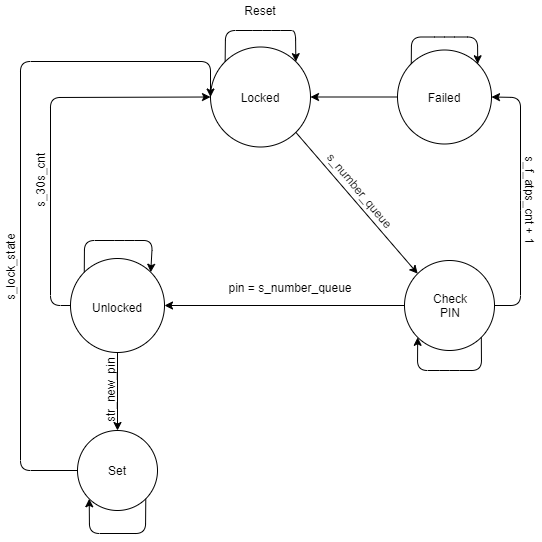

The diagram above was exported from draw.io. Its source (the exported page's mxGraphModel, read from the mxfile embedded in the PNG):
<mxGraphModel dx="1542" dy="722" grid="1" gridSize="10" guides="1" tooltips="1" connect="1" arrows="1" fold="1" page="1" pageScale="1" pageWidth="827" pageHeight="1169" math="0" shadow="0">
  <root>
    <mxCell id="0" />
    <mxCell id="1" parent="0" />
    <mxCell id="WSciG-yNPP02pzn8_A1z-2" value="" style="ellipse;whiteSpace=wrap;html=1;aspect=fixed;" vertex="1" parent="1">
      <mxGeometry x="340" y="76.5" width="100" height="100" as="geometry" />
    </mxCell>
    <mxCell id="WSciG-yNPP02pzn8_A1z-3" value="Locked" style="text;html=1;strokeColor=none;fillColor=none;align=center;verticalAlign=middle;whiteSpace=wrap;rounded=0;" vertex="1" parent="1">
      <mxGeometry x="370" y="116.5" width="40" height="20" as="geometry" />
    </mxCell>
    <mxCell id="WSciG-yNPP02pzn8_A1z-4" value="" style="ellipse;whiteSpace=wrap;html=1;aspect=fixed;" vertex="1" parent="1">
      <mxGeometry x="527" y="79.5" width="94" height="94" as="geometry" />
    </mxCell>
    <mxCell id="WSciG-yNPP02pzn8_A1z-5" value="Failed" style="text;html=1;strokeColor=none;fillColor=none;align=center;verticalAlign=middle;whiteSpace=wrap;rounded=0;" vertex="1" parent="1">
      <mxGeometry x="554" y="116.5" width="40" height="20" as="geometry" />
    </mxCell>
    <mxCell id="WSciG-yNPP02pzn8_A1z-6" value="" style="endArrow=classic;html=1;exitX=0;exitY=0;exitDx=0;exitDy=0;entryX=1;entryY=0;entryDx=0;entryDy=0;" edge="1" parent="1" source="WSciG-yNPP02pzn8_A1z-2" target="WSciG-yNPP02pzn8_A1z-2">
      <mxGeometry width="50" height="50" relative="1" as="geometry">
        <mxPoint x="396" y="380" as="sourcePoint" />
        <mxPoint x="446" y="330" as="targetPoint" />
        <Array as="points">
          <mxPoint x="355" y="60" />
          <mxPoint x="382" y="60" />
          <mxPoint x="410" y="60" />
          <mxPoint x="425" y="60" />
        </Array>
      </mxGeometry>
    </mxCell>
    <mxCell id="WSciG-yNPP02pzn8_A1z-8" value="" style="ellipse;whiteSpace=wrap;html=1;aspect=fixed;" vertex="1" parent="1">
      <mxGeometry x="534" y="290" width="90" height="90" as="geometry" />
    </mxCell>
    <mxCell id="WSciG-yNPP02pzn8_A1z-9" value="Check PIN" style="text;html=1;strokeColor=none;fillColor=none;align=center;verticalAlign=middle;whiteSpace=wrap;rounded=0;" vertex="1" parent="1">
      <mxGeometry x="560" y="325" width="40" height="20" as="geometry" />
    </mxCell>
    <mxCell id="WSciG-yNPP02pzn8_A1z-12" value="" style="ellipse;whiteSpace=wrap;html=1;aspect=fixed;" vertex="1" parent="1">
      <mxGeometry x="200" y="288" width="94" height="94" as="geometry" />
    </mxCell>
    <mxCell id="WSciG-yNPP02pzn8_A1z-13" value="Unlocked" style="text;html=1;strokeColor=none;fillColor=none;align=center;verticalAlign=middle;whiteSpace=wrap;rounded=0;" vertex="1" parent="1">
      <mxGeometry x="227" y="327" width="40" height="20" as="geometry" />
    </mxCell>
    <mxCell id="WSciG-yNPP02pzn8_A1z-18" value="" style="endArrow=classic;html=1;exitX=0;exitY=0;exitDx=0;exitDy=0;entryX=1;entryY=0;entryDx=0;entryDy=0;" edge="1" parent="1" source="WSciG-yNPP02pzn8_A1z-4" target="WSciG-yNPP02pzn8_A1z-4">
      <mxGeometry width="50" height="50" relative="1" as="geometry">
        <mxPoint x="534" y="46.5" as="sourcePoint" />
        <mxPoint x="584" y="-3.5" as="targetPoint" />
        <Array as="points">
          <mxPoint x="541" y="66.5" />
          <mxPoint x="574" y="66.5" />
          <mxPoint x="607" y="66.5" />
        </Array>
      </mxGeometry>
    </mxCell>
    <mxCell id="WSciG-yNPP02pzn8_A1z-19" value="" style="endArrow=classic;html=1;exitX=0;exitY=0;exitDx=0;exitDy=0;entryX=1;entryY=0;entryDx=0;entryDy=0;" edge="1" parent="1" source="WSciG-yNPP02pzn8_A1z-12" target="WSciG-yNPP02pzn8_A1z-12">
      <mxGeometry width="50" height="50" relative="1" as="geometry">
        <mxPoint x="54" y="90" as="sourcePoint" />
        <mxPoint x="104" y="40" as="targetPoint" />
        <Array as="points">
          <mxPoint x="214" y="270" />
          <mxPoint x="254" y="270" />
          <mxPoint x="282" y="270" />
        </Array>
      </mxGeometry>
    </mxCell>
    <mxCell id="WSciG-yNPP02pzn8_A1z-20" value="" style="endArrow=classic;html=1;entryX=1;entryY=0.5;entryDx=0;entryDy=0;exitX=0;exitY=0.5;exitDx=0;exitDy=0;" edge="1" parent="1" source="WSciG-yNPP02pzn8_A1z-8" target="WSciG-yNPP02pzn8_A1z-12">
      <mxGeometry width="50" height="50" relative="1" as="geometry">
        <mxPoint x="394" y="420" as="sourcePoint" />
        <mxPoint x="444" y="370" as="targetPoint" />
      </mxGeometry>
    </mxCell>
    <mxCell id="WSciG-yNPP02pzn8_A1z-21" value="pin = s_number_queue" style="text;html=1;strokeColor=none;fillColor=none;align=center;verticalAlign=middle;whiteSpace=wrap;rounded=0;" vertex="1" parent="1">
      <mxGeometry x="340" y="307" width="160" height="20" as="geometry" />
    </mxCell>
    <mxCell id="WSciG-yNPP02pzn8_A1z-23" value="s_f_atps_cnt + 1" style="text;html=1;strokeColor=none;fillColor=none;align=center;verticalAlign=middle;whiteSpace=wrap;rounded=0;rotation=90;" vertex="1" parent="1">
      <mxGeometry x="610" y="220" width="100" height="20" as="geometry" />
    </mxCell>
    <mxCell id="WSciG-yNPP02pzn8_A1z-26" value="" style="endArrow=classic;html=1;exitX=1;exitY=1;exitDx=0;exitDy=0;entryX=0;entryY=1;entryDx=0;entryDy=0;" edge="1" parent="1" source="WSciG-yNPP02pzn8_A1z-8" target="WSciG-yNPP02pzn8_A1z-8">
      <mxGeometry width="50" height="50" relative="1" as="geometry">
        <mxPoint x="400" y="350" as="sourcePoint" />
        <mxPoint x="450" y="300" as="targetPoint" />
        <Array as="points">
          <mxPoint x="611" y="400" />
          <mxPoint x="579" y="400" />
          <mxPoint x="547" y="400" />
        </Array>
      </mxGeometry>
    </mxCell>
    <mxCell id="WSciG-yNPP02pzn8_A1z-27" value="" style="endArrow=classic;html=1;exitX=1;exitY=0.5;exitDx=0;exitDy=0;entryX=1;entryY=0.5;entryDx=0;entryDy=0;" edge="1" parent="1" source="WSciG-yNPP02pzn8_A1z-8" target="WSciG-yNPP02pzn8_A1z-4">
      <mxGeometry width="50" height="50" relative="1" as="geometry">
        <mxPoint x="80" y="510" as="sourcePoint" />
        <mxPoint x="576" y="220" as="targetPoint" />
        <Array as="points">
          <mxPoint x="650" y="335" />
          <mxPoint x="650" y="230" />
          <mxPoint x="650" y="127" />
        </Array>
      </mxGeometry>
    </mxCell>
    <mxCell id="WSciG-yNPP02pzn8_A1z-30" value="" style="endArrow=classic;html=1;exitX=1;exitY=1;exitDx=0;exitDy=0;entryX=0;entryY=0;entryDx=0;entryDy=0;" edge="1" parent="1" source="WSciG-yNPP02pzn8_A1z-2" target="WSciG-yNPP02pzn8_A1z-8">
      <mxGeometry width="50" height="50" relative="1" as="geometry">
        <mxPoint x="400" y="350" as="sourcePoint" />
        <mxPoint x="480" y="190" as="targetPoint" />
      </mxGeometry>
    </mxCell>
    <mxCell id="WSciG-yNPP02pzn8_A1z-31" value="" style="endArrow=classic;html=1;entryX=1;entryY=0.5;entryDx=0;entryDy=0;exitX=0;exitY=0.5;exitDx=0;exitDy=0;" edge="1" parent="1" source="WSciG-yNPP02pzn8_A1z-4" target="WSciG-yNPP02pzn8_A1z-2">
      <mxGeometry width="50" height="50" relative="1" as="geometry">
        <mxPoint x="380" y="310" as="sourcePoint" />
        <mxPoint x="430" y="260" as="targetPoint" />
      </mxGeometry>
    </mxCell>
    <mxCell id="WSciG-yNPP02pzn8_A1z-32" value="" style="endArrow=classic;html=1;exitX=0;exitY=0.5;exitDx=0;exitDy=0;entryX=0;entryY=0.5;entryDx=0;entryDy=0;" edge="1" parent="1" source="WSciG-yNPP02pzn8_A1z-12" target="WSciG-yNPP02pzn8_A1z-2">
      <mxGeometry width="50" height="50" relative="1" as="geometry">
        <mxPoint x="350" y="260" as="sourcePoint" />
        <mxPoint x="200" y="120" as="targetPoint" />
        <Array as="points">
          <mxPoint x="180" y="335" />
          <mxPoint x="180" y="127" />
        </Array>
      </mxGeometry>
    </mxCell>
    <mxCell id="WSciG-yNPP02pzn8_A1z-33" value="s_number_queue" style="text;html=1;strokeColor=none;fillColor=none;align=center;verticalAlign=middle;whiteSpace=wrap;rounded=0;rotation=50;" vertex="1" parent="1">
      <mxGeometry x="470" y="210" width="40" height="20" as="geometry" />
    </mxCell>
    <mxCell id="WSciG-yNPP02pzn8_A1z-36" value="Reset" style="text;html=1;strokeColor=none;fillColor=none;align=center;verticalAlign=middle;whiteSpace=wrap;rounded=0;" vertex="1" parent="1">
      <mxGeometry x="370" y="30" width="40" height="20" as="geometry" />
    </mxCell>
    <mxCell id="WSciG-yNPP02pzn8_A1z-38" value="s_30s_cnt" style="text;html=1;strokeColor=none;fillColor=none;align=center;verticalAlign=middle;whiteSpace=wrap;rounded=0;rotation=-90;" vertex="1" parent="1">
      <mxGeometry x="150" y="200" width="40" height="20" as="geometry" />
    </mxCell>
    <mxCell id="WSciG-yNPP02pzn8_A1z-39" value="" style="ellipse;whiteSpace=wrap;html=1;aspect=fixed;" vertex="1" parent="1">
      <mxGeometry x="207" y="460" width="80" height="80" as="geometry" />
    </mxCell>
    <mxCell id="WSciG-yNPP02pzn8_A1z-40" value="Set" style="text;html=1;strokeColor=none;fillColor=none;align=center;verticalAlign=middle;whiteSpace=wrap;rounded=0;" vertex="1" parent="1">
      <mxGeometry x="227" y="490" width="40" height="20" as="geometry" />
    </mxCell>
    <mxCell id="WSciG-yNPP02pzn8_A1z-42" value="" style="endArrow=classic;html=1;exitX=0.5;exitY=1;exitDx=0;exitDy=0;entryX=0.5;entryY=0;entryDx=0;entryDy=0;" edge="1" parent="1" source="WSciG-yNPP02pzn8_A1z-12" target="WSciG-yNPP02pzn8_A1z-39">
      <mxGeometry width="50" height="50" relative="1" as="geometry">
        <mxPoint x="470" y="480" as="sourcePoint" />
        <mxPoint x="520" y="430" as="targetPoint" />
      </mxGeometry>
    </mxCell>
    <mxCell id="WSciG-yNPP02pzn8_A1z-43" value="" style="endArrow=classic;html=1;exitX=1;exitY=1;exitDx=0;exitDy=0;entryX=0;entryY=1;entryDx=0;entryDy=0;" edge="1" parent="1" source="WSciG-yNPP02pzn8_A1z-39" target="WSciG-yNPP02pzn8_A1z-39">
      <mxGeometry width="50" height="50" relative="1" as="geometry">
        <mxPoint x="286.8198051533943" y="529.9998051533946" as="sourcePoint" />
        <mxPoint x="166" y="593.1800000000001" as="targetPoint" />
        <Array as="points">
          <mxPoint x="275" y="563" />
          <mxPoint x="219" y="563" />
        </Array>
      </mxGeometry>
    </mxCell>
    <mxCell id="WSciG-yNPP02pzn8_A1z-45" value="str_new_pin" style="text;html=1;strokeColor=none;fillColor=none;align=center;verticalAlign=middle;whiteSpace=wrap;rounded=0;rotation=-90;" vertex="1" parent="1">
      <mxGeometry x="220" y="410" width="40" height="20" as="geometry" />
    </mxCell>
    <mxCell id="WSciG-yNPP02pzn8_A1z-47" value="" style="endArrow=classic;html=1;exitX=0;exitY=0.5;exitDx=0;exitDy=0;entryX=0;entryY=0.5;entryDx=0;entryDy=0;" edge="1" parent="1" source="WSciG-yNPP02pzn8_A1z-39" target="WSciG-yNPP02pzn8_A1z-2">
      <mxGeometry width="50" height="50" relative="1" as="geometry">
        <mxPoint x="460" y="330" as="sourcePoint" />
        <mxPoint x="510" y="280" as="targetPoint" />
        <Array as="points">
          <mxPoint x="150" y="500" />
          <mxPoint x="150" y="91" />
          <mxPoint x="340" y="91" />
        </Array>
      </mxGeometry>
    </mxCell>
    <mxCell id="WSciG-yNPP02pzn8_A1z-48" value="s_lock_state" style="text;html=1;strokeColor=none;fillColor=none;align=center;verticalAlign=middle;whiteSpace=wrap;rounded=0;rotation=-90;" vertex="1" parent="1">
      <mxGeometry x="120" y="287" width="40" height="20" as="geometry" />
    </mxCell>
  </root>
</mxGraphModel>